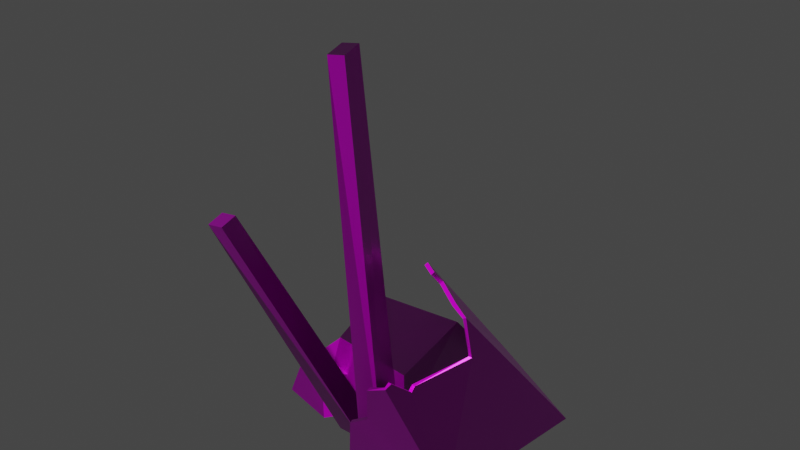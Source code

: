 # Source: Cluster02.blend  (saved by Blender 3.1.7; exported with 4.5.12 LTS)
import bpy
from mathutils import Matrix  # noqa: F401  (used for matrix-valued properties, if any)

bpy.ops.wm.read_factory_settings(use_empty=True)
scene = bpy.context.scene
scene.name = 'Scene'

# ---- images (referenced by path relative to the original .blend; pixels are not part of the script)
import os
ASSET_DIR = os.environ.get("B2B_ASSET_DIR", "")  # directory of the original .blend (textures are referenced by path, not embedded)
HERE = os.path.dirname(os.path.abspath(__file__))  # packed textures are extracted next to this script under _unpacked/

def load_image(name, relpath, width, height, colorspace="sRGB"):
    """Load a texture the original file referenced (path relative to the .blend, or extracted next to this script)."""
    p = next((c for c in (os.path.join(HERE, relpath), os.path.join(ASSET_DIR, relpath)) if relpath and os.path.exists(c)), "")
    if p:
        img = bpy.data.images.load(p, check_existing=True)
        img.name = name
    else:  # same state as the original file: an image datablock whose file is absent (Cycles renders it pink)
        img = bpy.data.images.new(name, width, height)
        img.source = "FILE"
        img.filepath = "//" + (relpath or name)
    img.colorspace_settings.name = colorspace
    return img
img_t_env_struct_scrapyard_metal_02_bc_dds = load_image('T_ENV_STRUCT_Scrapyard_Metal_02_BC.dds', 'T_ENV_STRUCT_Scrapyard_Metal_02_BC.dds', 1024, 1024, 'sRGB')
img_t_env_struct_scrapyard_metal_02_n_dds = load_image('T_ENV_STRUCT_Scrapyard_Metal_02_N.dds', 'T_ENV_STRUCT_Scrapyard_Metal_02_N.dds', 1024, 1024, 'sRGB')
img_t_env_struct_scrapyard_metal_01_n_dds = load_image('T_ENV_STRUCT_Scrapyard_Metal_01_N.dds', 'T_ENV_STRUCT_Scrapyard_Metal_01_N.dds', 1024, 1024, 'sRGB')

# ---- materials (node trees are filled in below, after node groups)
mat_mi_env_scrapyard_metal_01 = bpy.data.materials.new('MI_ENV_Scrapyard_Metal_01')
mat_mi_env_scrapyard_metal_01.use_transparent_shadow = False
mat_mi_env_scrapyard_metal_02 = bpy.data.materials.new('MI_ENV_Scrapyard_Metal_02')
mat_mi_env_scrapyard_metal_02.use_transparent_shadow = False

# ---- material node trees
mat_mi_env_scrapyard_metal_01.use_nodes = True; mat_mi_env_scrapyard_metal_01.node_tree.nodes.clear()
_N = mat_mi_env_scrapyard_metal_01.node_tree.nodes; _L = mat_mi_env_scrapyard_metal_01.node_tree.links
n0 = _N.new('ShaderNodeBsdfPrincipled'); n0.name = 'Principled BSDF'; n0.location = (10, 300)
n0.distribution = 'GGX'
n0.subsurface_method = 'RANDOM_WALK_SKIN'
n0.inputs[3].default_value = 1.45
n0.inputs[27].default_value = (0.0, 0.0, 0.0, 1.0)
n0.inputs[28].default_value = 1.0
n1 = _N.new('ShaderNodeOutputMaterial'); n1.name = 'Material Output'; n1.location = (300, 300)
n2 = _N.new('ShaderNodeTexImage'); n2.name = 'Image Texture'; n2.location = (-443, 321)
n2.image = img_t_env_struct_scrapyard_metal_02_bc_dds
n3 = _N.new('ShaderNodeTexImage'); n3.name = 'Image Texture.001'; n3.location = (-437, 7)
n3.image = img_t_env_struct_scrapyard_metal_02_n_dds
n4 = _N.new('ShaderNodeNormalMap'); n4.name = 'Normal Map'; n4.location = (-268, -274)
n5 = _N.new('ShaderNodeTexImage'); n5.name = 'Image Texture.002'; n5.location = (-571, -279)
n5.image = img_t_env_struct_scrapyard_metal_01_n_dds
_L.new(n0.outputs[0], n1.inputs[0])
_L.new(n2.outputs[0], n0.inputs[0])
_L.new(n3.outputs[0], n0.inputs[1])
_L.new(n3.outputs[0], n0.inputs[2])
_L.new(n5.outputs[0], n4.inputs[1])
_L.new(n4.outputs[0], n0.inputs[5])
n1.is_active_output = True
mat_mi_env_scrapyard_metal_02.use_nodes = True; mat_mi_env_scrapyard_metal_02.node_tree.nodes.clear()
_N = mat_mi_env_scrapyard_metal_02.node_tree.nodes; _L = mat_mi_env_scrapyard_metal_02.node_tree.links
n0 = _N.new('ShaderNodeBsdfPrincipled'); n0.name = 'Principled BSDF'; n0.location = (10, 300)
n0.distribution = 'GGX'
n0.subsurface_method = 'RANDOM_WALK_SKIN'
n0.inputs[3].default_value = 1.45
n0.inputs[27].default_value = (0.0, 0.0, 0.0, 1.0)
n0.inputs[28].default_value = 1.0
n1 = _N.new('ShaderNodeTexImage'); n1.name = 'Image Texture.001'; n1.location = (-437, 7)
n1.image = img_t_env_struct_scrapyard_metal_02_n_dds
n2 = _N.new('ShaderNodeTexImage'); n2.name = 'Image Texture'; n2.location = (-443, 321)
n2.image = img_t_env_struct_scrapyard_metal_02_bc_dds
n3 = _N.new('ShaderNodeNormalMap'); n3.name = 'Normal Map'; n3.location = (-268, -274)
n4 = _N.new('ShaderNodeOutputMaterial'); n4.name = 'Material Output'; n4.location = (300, 300)
n5 = _N.new('ShaderNodeTexImage'); n5.name = 'Image Texture.002'; n5.location = (-571, -279)
n5.image = img_t_env_struct_scrapyard_metal_01_n_dds
_L.new(n0.outputs[0], n4.inputs[0])
_L.new(n2.outputs[0], n0.inputs[0])
_L.new(n1.outputs[0], n0.inputs[1])
_L.new(n1.outputs[0], n0.inputs[2])
_L.new(n5.outputs[0], n3.inputs[1])
_L.new(n3.outputs[0], n0.inputs[5])
n4.is_active_output = True

# ---- world
world_world = bpy.data.worlds.new('World'); scene.world = world_world
world_world.use_nodes = True; world_world.node_tree.nodes.clear()
_N = world_world.node_tree.nodes; _L = world_world.node_tree.links
n0 = _N.new('ShaderNodeOutputWorld'); n0.name = 'World Output'; n0.location = (300, 300)
n1 = _N.new('ShaderNodeBackground'); n1.name = 'Background'; n1.location = (10, 300)
n1.inputs[0].default_value = (0.05088, 0.05088, 0.05088, 1.0)
_L.new(n1.outputs[0], n0.inputs[0])
n0.is_active_output = True
world_world.color = (0.05088, 0.05088, 0.05088)
world_world.use_sun_shadow = False
world_world.sun_shadow_jitter_overblur = 0.0

# ---- meshes
me_sm_env_struct_scrapyard_debris_cluster_02_md_001 = bpy.data.meshes.new('SM_ENV_STRUCT_ScrapYard_Debris_Cluster_02.md.001')
me_sm_env_struct_scrapyard_debris_cluster_02_md_001.from_pydata([(1.886, -1.371, 2.385), (2.414, 1.027, -0.6272), (1.94, -1.255, 1.656), (1.665, -2.401, 1.503), (1.674, -2.34, 1.588), (1.203, -2.789, 1.569), (1.011, -2.576, 0.82), (1.214, -2.852, 1.549), (1.022, -2.638, 0.7995), (1.011, -2.576, 0.82), (0.634, -2.622, 0.5278), (1.022, -2.638, 0.7995), (0.6226, -2.559, 0.5483), (0.6226, -2.559, 0.5483), (0.3078, -2.304, -0.6272), (0.634, -2.622, 0.5278), (0.2964, -2.242, -0.6272), (1.886, -1.371, 2.385), (2.005, -1.266, 1.662), (1.933, -1.353, 2.408), (1.94, -1.255, 1.656), (1.74, -2.35, 1.594), (1.94, -1.255, 1.656), (1.674, -2.34, 1.588), (2.005, -1.266, 1.662), (1.674, -2.34, 1.588), (1.731, -2.411, 1.509), (1.74, -2.35, 1.594), (1.665, -2.401, 1.503), (1.601, -2.734, 1.781), (1.665, -2.401, 1.503), (1.535, -2.724, 1.774), (1.731, -2.411, 1.509), (0.8761, -0.9745, 2.846), (0.3051, 2.16, -0.6272), (0.8484, -1.021, 2.806), (0.3329, 2.206, -0.6272), (0.8484, -1.021, 2.806), (1.052, -1.109, 2.738), (0.8761, -0.9745, 2.846), (1.08, -1.062, 2.778), (1.052, -1.109, 2.738), (1.119, -0.8768, 2.544), (1.08, -1.062, 2.778), (1.091, -0.9232, 2.504), (1.091, -0.9232, 2.504), (1.656, -1.256, 2.525), (1.119, -0.8768, 2.544), (1.628, -1.302, 2.485), (1.933, -1.353, 2.408), (1.656, -1.256, 2.525), (1.886, -1.371, 2.385), (1.628, -1.302, 2.485), (-0.8605, -1.69, -0.6272), (-1.657, -1.415, 0.03987), (-1.91, -1.445, -0.6272), (-1.043, -1.527, 0.122), (-1.784, 0.6821, -0.6272), (-1.91, -1.445, -0.6272), (-1.506, 0.08403, 0.2369), (-1.657, -1.415, 0.03987), (-1.043, -1.527, 0.122), (-0.58, -1.326, -0.6272), (-0.7063, -1.214, 0.122), (-0.8605, -1.69, -0.6272), (-1.299, 0.6209, -0.6272), (-1.506, 0.08403, 0.2369), (-1.126, 0.03014, 0.2369), (-1.784, 0.6821, -0.6272), (1.46, -0.9248, 1.939), (1.212, -1.968, 1.351), (1.213, -1.972, 0.4224), (1.465, 0.1254, 0.7347), (1.214, -1.977, -0.6272), (1.47, 1.317, -0.6272), (1.535, -2.809, 1.727), (1.011, -2.576, 0.82), (1.203, -2.789, 1.569), (2.078, -1.933, -0.6272), (0.6226, -2.559, 0.5483), (0.2964, -2.242, -0.6272), (1.535, -2.809, 1.727), (1.535, -2.724, 1.774), (2.078, -1.933, -0.6272), (1.022, -2.638, 0.7995), (1.574, -2.846, 1.72), (1.214, -2.852, 1.549), (2.117, -1.97, -0.6272), (0.634, -2.622, 0.5278), (0.3078, -2.304, -0.6272), (0.3329, 2.206, -0.6272), (2.414, 1.027, -0.6272), (0.3051, 2.16, -0.6272), (2.461, 1.045, -0.6272), (2.078, -1.933, -0.6272), (2.117, -1.97, -0.6272), (0.3078, -2.304, -0.6272), (0.2964, -2.242, -0.6272), (-1.077, -0.9886, 0.6317), (-0.3518, -0.3431, 1.389), (-0.9114, -0.1634, 1.219), (-0.6037, -1.191, 0.7805), (1.46, -0.9248, 1.939), (1.212, -1.968, 1.351), (-1.299, 0.6209, -0.6272), (-1.065, 0.6367, 0.3522), (-1.24, 1.545, -0.6272), (-1.126, 0.03014, 0.2369), (-0.9114, -0.1634, 1.219), (-1.077, -0.9886, 0.6317), (-1.231, -1.007, 0.03987), (1.091, -0.9232, 2.504), (1.052, -1.109, 2.738), (0.8484, -1.021, 2.806), (0.3051, 2.16, -0.6272), (1.886, -1.371, 2.385), (2.414, 1.027, -0.6272), (1.628, -1.302, 2.485), (2.461, 1.045, -0.6272), (1.933, -1.353, 2.408), (2.005, -1.266, 1.662), (2.117, -1.97, -0.6272), (1.731, -2.411, 1.509), (1.74, -2.35, 1.594), (1.574, -2.846, 1.72), (1.601, -2.734, 1.781), (1.119, -0.8768, 2.544), (0.8761, -0.9745, 2.846), (1.08, -1.062, 2.778), (0.3329, 2.206, -0.6272), (1.933, -1.353, 2.408), (1.656, -1.256, 2.525), (2.461, 1.045, -0.6272), (1.214, -2.852, 1.549), (1.535, -2.809, 1.727), (1.203, -2.789, 1.569), (1.574, -2.846, 1.72), (1.601, -2.734, 1.781), (1.535, -2.724, 1.774), (-0.7063, -1.214, 0.122), (-1.077, -0.9886, 0.6317), (-1.231, -1.007, 0.03987), (-0.6037, -1.191, 0.7805), (1.213, -1.972, 0.4224), (1.212, -1.968, 1.351), (-0.58, -1.326, -0.6272), (1.214, -1.977, -0.6272), (-1.231, -1.007, 0.03987), (-1.043, -1.527, 0.122), (-0.7063, -1.214, 0.122), (-1.657, -1.415, 0.03987), (-1.506, 0.08403, 0.2369), (-1.126, 0.03014, 0.2369), (-0.8605, -1.69, -0.6272), (-1.405, -1.027, -0.6272), (-0.58, -1.326, -0.6272), (-1.91, -1.445, -0.6272), (-1.784, 0.6821, -0.6272), (-1.299, 0.6209, -0.6272), (-1.065, 0.6367, 0.3522), (-0.1311, 1.452, -0.6272), (-1.24, 1.545, -0.6272), (-0.2528, 0.4725, 0.4751), (1.47, 1.317, -0.6272), (-0.9114, -0.1634, 1.219), (1.465, 0.1254, 0.7347), (-0.3518, -0.3431, 1.389), (1.46, -0.9248, 1.939), (0.4198, -1.67, -0.6272), (1.394, -3.409, 7.18), (0.9306, -1.67, -0.6272), (1.705, -3.432, 7.241), (1.39, -3.679, 7.093), (1.702, -3.702, 7.154), (1.705, -3.432, 7.241), (1.394, -3.409, 7.18), (1.39, -3.679, 7.093), (0.9306, -2.125, -0.6272), (1.702, -3.702, 7.154), (0.4198, -2.125, -0.6272), (1.394, -3.409, 7.18), (0.4198, -2.125, -0.6272), (1.39, -3.679, 7.093), (0.4198, -1.67, -0.6272), (0.9306, -1.67, -0.6272), (1.705, -3.432, 7.241), (0.9306, -2.125, -0.6272), (1.702, -3.702, 7.154), (-0.3598, -3.823, 4.38), (0.06983, -1.261, -0.6317), (-0.6715, -3.8, 4.319), (-0.441, -1.261, -0.6317), (-0.675, -4.07, 4.232), (-0.3634, -4.093, 4.293), (-0.3598, -3.823, 4.38), (-0.6715, -3.8, 4.319), (-0.675, -4.07, 4.232), (0.06983, -1.716, -0.6317), (-0.3634, -4.093, 4.293), (-0.441, -1.716, -0.6317), (-0.6715, -3.8, 4.319), (-0.441, -1.716, -0.6317), (-0.675, -4.07, 4.232), (-0.441, -1.261, -0.6317), (0.06983, -1.261, -0.6317), (-0.3598, -3.823, 4.38), (0.06983, -1.716, -0.6317), (-0.3634, -4.093, 4.293)], [], [(0, 1, 2), (2, 3, 4), (5, 6, 7), (8, 7, 6), (9, 10, 11), (10, 9, 12), (13, 14, 15), (14, 13, 16), (17, 18, 19), (18, 17, 20), (21, 22, 23), (22, 21, 24), (25, 26, 27), (26, 25, 28), (29, 30, 31), (30, 29, 32), (33, 34, 35), (34, 33, 36), (37, 38, 39), (39, 38, 40), (41, 42, 43), (42, 41, 44), (45, 46, 47), (46, 45, 48), (49, 50, 51), (50, 52, 51), (53, 54, 55), (54, 53, 56), (57, 58, 59), (60, 59, 58), (61, 62, 63), (62, 61, 64), (65, 66, 67), (66, 65, 68), (69, 70, 71), (71, 72, 69), (72, 71, 73), (73, 74, 72), (75, 76, 77), (76, 75, 78), (78, 79, 76), (79, 78, 80), (3, 81, 82), (81, 3, 83), (2, 83, 3), (83, 2, 1), (84, 85, 86), (85, 84, 87), (87, 84, 88), (87, 88, 89), (90, 91, 92), (91, 90, 93), (93, 94, 91), (94, 93, 95), (96, 94, 95), (94, 96, 97), (98, 99, 100), (99, 98, 101), (101, 102, 99), (102, 101, 103), (104, 105, 106), (105, 104, 107), (105, 107, 108), (107, 109, 108), (109, 107, 110), (111, 112, 113), (113, 114, 111), (114, 115, 111), (115, 114, 116), (111, 115, 117), (118, 119, 120), (121, 118, 120), (120, 122, 121), (120, 123, 122), (122, 124, 121), (124, 122, 125), (126, 127, 128), (127, 126, 129), (126, 130, 129), (130, 126, 131), (129, 130, 132), (133, 134, 135), (134, 133, 136), (137, 134, 136), (134, 137, 138), (139, 140, 141), (140, 139, 142), (143, 142, 139), (142, 143, 144), (145, 143, 139), (143, 145, 146), (147, 148, 149), (148, 147, 150), (151, 150, 147), (147, 152, 151), (153, 154, 155), (154, 153, 156), (157, 154, 156), (154, 157, 158), (159, 160, 161), (160, 159, 162), (162, 163, 160), (164, 162, 159), (162, 165, 163), (162, 164, 166), (166, 165, 162), (166, 167, 165), (168, 169, 170), (171, 170, 169), (172, 173, 174), (172, 174, 175), (176, 177, 178), (177, 176, 179), (180, 181, 182), (181, 180, 183), (184, 185, 186), (187, 186, 185), (188, 189, 190), (190, 189, 191), (192, 193, 194), (192, 194, 195), (196, 197, 198), (197, 196, 199), (200, 201, 202), (201, 200, 203), (204, 205, 206), (207, 206, 205)])
me_sm_env_struct_scrapyard_debris_cluster_02_md_001.polygons.foreach_set('material_index', [0, 0, 0, 0, 0, 0, 0, 0, 0, 0, 0, 0, 0, 0, 0, 0, 0, 0, 0, 0, 0, 0, 0, 0, 0, 0, 0, 0, 0, 0, 0, 0, 0, 0, 0, 0, 0, 0, 0, 0, 0, 0, 0, 0, 0, 0, 0, 0, 0, 0, 0, 0, 0, 0, 0, 0, 0, 0, 0, 0, 0, 0, 0, 0, 0, 0, 0, 0, 0, 0, 0, 0, 0, 0, 0, 0, 0, 0, 0, 0, 0, 0, 0, 0, 0, 0, 0, 0, 0, 0, 0, 0, 0, 0, 0, 0, 0, 0, 0, 0, 0, 0, 0, 0, 0, 0, 0, 1, 1, 1, 1, 1, 1, 1, 1, 1, 1, 1, 1, 1, 1, 1, 1, 1, 1, 1, 1])
_uv = me_sm_env_struct_scrapyard_debris_cluster_02_md_001.uv_layers.new(name='UV_SINGLE')
_uv.uv.foreach_set('vector', [2.982, 0.2192, 2.789, -0.2861, 3.018, 0.3159, 3.018, 0.3159, 3.172, 0.2554, 3.158, 0.2495, 1.415, -0.4004, 1.415, -0.4287, 1.418, -0.4004, 1.418, -0.4287, 1.418, -0.4004, 1.415, -0.4287, 1.415, -0.4287, 1.418, -0.4453, 1.418, -0.4287, 1.418, -0.4453, 1.415, -0.4287, 1.415, -0.4453, 1.415, -0.4453, 1.418, -0.4912, 1.418, -0.4453, 1.418, -0.4912, 1.415, -0.4453, 1.415, -0.4912, 1.415, -0.2969, 1.418, -0.3242, 1.418, -0.2969, 1.418, -0.3242, 1.415, -0.2969, 1.415, -0.3242, 1.418, -0.3643, 1.415, -0.3242, 1.415, -0.3652, 1.415, -0.3242, 1.418, -0.3643, 1.418, -0.3242, 1.415, -0.3652, 1.418, -0.3682, 1.418, -0.3643, 1.418, -0.3682, 1.415, -0.3652, 1.415, -0.3682, 1.418, -0.3838, 1.415, -0.3682, 1.415, -0.3848, 1.415, -0.3682, 1.418, -0.3838, 1.418, -0.3682, 1.418, -0.9277, 1.415, -0.7432, 1.415, -0.9277, 1.415, -0.7432, 1.418, -0.9277, 1.418, -0.7422, 1.415, -0.9277, 1.415, -0.9365, 1.418, -0.9277, 1.418, -0.9277, 1.415, -0.9365, 1.418, -0.9365, 1.415, -0.249, 1.418, -0.2598, 1.418, -0.249, 1.418, -0.2598, 1.415, -0.249, 1.415, -0.2598, 1.415, -0.2598, 1.418, -0.2861, 1.418, -0.2598, 1.418, -0.2861, 1.415, -0.2598, 1.415, -0.2861, 1.418, -0.2969, 1.418, -0.2861, 1.415, -0.2969, 1.418, -0.2861, 1.415, -0.2861, 1.415, -0.2969, 1.357, -0.07031, 1.31, -0.05273, 1.311, -0.08496, 1.31, -0.05273, 1.357, -0.07031, 1.337, -0.03906, 1.212, -0.08691, 1.311, -0.08496, 1.239, -0.04492, 1.31, -0.05273, 1.239, -0.04492, 1.311, -0.08496, 2.023, 0.2886, 2.061, 0.3135, 2.023, 0.3135, 2.061, 0.3135, 2.023, 0.2886, 2.061, 0.2886, 1.872, 0.3135, 1.922, 0.2886, 1.922, 0.3135, 1.922, 0.2886, 1.872, 0.3135, 1.872, 0.2886, 1.566, 0.3428, 1.514, 0.314, 1.514, 0.2681, 1.514, 0.2681, 1.617, 0.2837, 1.566, 0.3428, 1.617, 0.2837, 1.514, 0.2681, 1.514, 0.2168, 1.514, 0.2168, 1.676, 0.2168, 1.617, 0.2837, 3.209, 0.1997, 3.303, 0.08447, 3.258, 0.186, 3.303, 0.08447, 3.209, 0.1997, 3.188, -0.1562, 3.188, -0.1562, 3.363, 0.05713, 3.303, 0.08447, 3.363, 0.05713, 3.188, -0.1562, 3.436, -0.1016, 3.172, 0.2554, 3.209, 0.1997, 3.215, 0.2119, 3.209, 0.1997, 3.172, 0.2554, 3.188, -0.1562, 3.018, 0.3159, 3.188, -0.1562, 3.172, 0.2554, 3.188, -0.1562, 3.018, 0.3159, 2.789, -0.2861, 1.475, -0.0166, 1.559, 0.1055, 1.508, 0.08643, 1.559, 0.1055, 1.475, -0.0166, 1.614, -0.2354, 1.614, -0.2354, 1.475, -0.0166, 1.419, -0.04883, 1.614, -0.2354, 1.419, -0.04883, 1.364, -0.208, 1.418, -0.7422, 1.415, -0.71, 1.415, -0.7432, 1.415, -0.71, 1.418, -0.7422, 1.418, -0.71, 1.418, -0.71, 1.415, -0.582, 1.415, -0.71, 1.415, -0.582, 1.418, -0.71, 1.418, -0.582, 1.418, -0.4912, 1.415, -0.582, 1.418, -0.582, 1.415, -0.582, 1.418, -0.4912, 1.415, -0.4912, 1.476, 0.3828, 1.426, 0.3501, 1.453, 0.3384, 1.426, 0.3501, 1.476, 0.3828, 1.453, 0.395, 1.453, 0.395, 1.337, 0.3892, 1.426, 0.3501, 1.337, 0.3892, 1.453, 0.395, 1.364, 0.4419, 1.307, 0.05127, 1.295, 0.09912, 1.263, 0.04199, 1.295, 0.09912, 1.307, 0.05127, 1.325, 0.09912, 1.295, 0.09912, 1.325, 0.09912, 1.324, 0.1489, 1.325, 0.09912, 1.369, 0.1289, 1.324, 0.1489, 1.369, 0.1289, 1.325, 0.09912, 1.377, 0.09961, 2.857, 0.2529, 2.873, 0.2925, 2.844, 0.3066, 2.844, 0.3066, 2.459, -0.2275, 2.857, 0.2529, 2.459, -0.2275, 2.982, 0.2192, 2.857, 0.2529, 2.982, 0.2192, 2.459, -0.2275, 2.789, -0.2861, 2.857, 0.2529, 2.982, 0.2192, 2.949, 0.2417, 2.02, -0.3213, 1.788, 0.1519, 1.777, 0.05078, 1.614, -0.2354, 2.02, -0.3213, 1.777, 0.05078, 1.777, 0.05078, 1.616, 0.06641, 1.614, -0.2354, 1.777, 0.05078, 1.627, 0.07568, 1.616, 0.06641, 1.616, 0.06641, 1.559, 0.1055, 1.614, -0.2354, 1.559, 0.1055, 1.616, 0.06641, 1.575, 0.1108, 1.909, 0.1987, 1.918, 0.252, 1.892, 0.2349, 1.918, 0.252, 1.909, 0.1987, 2.34, -0.2334, 1.909, 0.1987, 1.788, 0.1519, 2.34, -0.2334, 1.788, 0.1519, 1.909, 0.1987, 1.822, 0.1787, 2.34, -0.2334, 1.788, 0.1519, 2.02, -0.3213, 1.418, -0.4004, 1.415, -0.3877, 1.415, -0.4004, 1.415, -0.3877, 1.418, -0.4004, 1.418, -0.3877, 1.418, -0.3838, 1.415, -0.3877, 1.418, -0.3877, 1.415, -0.3877, 1.418, -0.3838, 1.415, -0.3848, 1.193, 0.2666, 1.172, 0.2915, 1.166, 0.2627, 1.172, 0.2915, 1.193, 0.2666, 1.197, 0.2988, 1.294, 0.2808, 1.197, 0.2988, 1.193, 0.2666, 1.197, 0.2988, 1.294, 0.2808, 1.294, 0.3262, 1.201, 0.23, 1.294, 0.2808, 1.193, 0.2666, 1.294, 0.2808, 1.201, 0.23, 1.294, 0.23, 1.999, 0.3135, 2.023, 0.2886, 2.023, 0.3135, 2.023, 0.2886, 1.999, 0.3135, 1.999, 0.2886, 1.922, 0.2886, 1.999, 0.2886, 1.999, 0.3135, 1.999, 0.3135, 1.922, 0.3135, 1.922, 0.2886, 1.71, 0.2886, 1.752, 0.3135, 1.71, 0.3135, 1.752, 0.3135, 1.71, 0.2886, 1.752, 0.2886, 1.872, 0.2886, 1.752, 0.3135, 1.752, 0.2886, 1.752, 0.3135, 1.872, 0.2886, 1.872, 0.3135, 1.461, 0.2803, 1.415, 0.2178, 1.47, 0.2148, 1.415, 0.2178, 1.461, 0.2803, 1.421, 0.29, 1.421, 0.29, 1.337, 0.2217, 1.415, 0.2178, 1.453, 0.3384, 1.421, 0.29, 1.461, 0.2803, 1.421, 0.29, 1.337, 0.3105, 1.337, 0.2217, 1.421, 0.29, 1.453, 0.3384, 1.426, 0.3501, 1.426, 0.3501, 1.337, 0.3105, 1.421, 0.29, 1.426, 0.3501, 1.337, 0.3892, 1.337, 0.3105, 1.563, -0.75, 1.563, -0.3477, 1.539, -0.75, 1.539, -0.3477, 1.539, -0.75, 1.563, -0.3477, 1.563, -0.3252, 1.539, -0.3252, 1.539, -0.3477, 1.563, -0.3252, 1.539, -0.3477, 1.563, -0.3477, 1.491, -0.3477, 1.517, -0.75, 1.517, -0.3477, 1.517, -0.75, 1.491, -0.3477, 1.491, -0.75, 1.563, -0.3477, 1.586, -0.75, 1.586, -0.3477, 1.586, -0.75, 1.563, -0.3477, 1.563, -0.75, 1.539, -0.75, 1.539, -0.3477, 1.517, -0.75, 1.517, -0.3477, 1.517, -0.75, 1.539, -0.3477, 1.656, -0.458, 1.656, -0.7354, 1.681, -0.458, 1.681, -0.458, 1.656, -0.7354, 1.681, -0.7354, 1.701, -0.458, 1.701, -0.4355, 1.681, -0.4355, 1.701, -0.458, 1.681, -0.4355, 1.681, -0.458, 1.701, -0.458, 1.727, -0.7354, 1.727, -0.458, 1.727, -0.7354, 1.701, -0.458, 1.701, -0.7354, 1.681, -0.458, 1.701, -0.7354, 1.701, -0.458, 1.701, -0.7354, 1.681, -0.458, 1.681, -0.7354, 1.656, -0.7354, 1.656, -0.458, 1.643, -0.7354, 1.643, -0.458, 1.643, -0.7354, 1.656, -0.458])
_uv.active_render = True
_uv = me_sm_env_struct_scrapyard_debris_cluster_02_md_001.uv_layers.new(name='EXTRAUVS0')
_uv.uv.foreach_set('vector', [0.2292, 0.21, 0.03998, 0.2822, 0.2654, 0.1973, 0.2654, 0.1973, 0.2429, 0.1392, 0.2405, 0.144, 0.9321, 0.7539, 0.9321, 0.717, 0.9351, 0.7539, 0.9351, 0.717, 0.9351, 0.7539, 0.9321, 0.717, 0.9321, 0.717, 0.9351, 0.6946, 0.9351, 0.717, 0.9351, 0.6946, 0.9321, 0.717, 0.9321, 0.6946, 0.9321, 0.6946, 0.9351, 0.6331, 0.9351, 0.6946, 0.9351, 0.6331, 0.9321, 0.6946, 0.9321, 0.6328, 0.9321, 0.8913, 0.9351, 0.8557, 0.9351, 0.8915, 0.9351, 0.8557, 0.9321, 0.8913, 0.9321, 0.8556, 0.9351, 0.8016, 0.9321, 0.8556, 0.9321, 0.8013, 0.9321, 0.8556, 0.9351, 0.8016, 0.9351, 0.8557, 0.9321, 0.8013, 0.9351, 0.7966, 0.9351, 0.8016, 0.9351, 0.7966, 0.9321, 0.8013, 0.9321, 0.7964, 0.9351, 0.7758, 0.9321, 0.7964, 0.9321, 0.7751, 0.9321, 0.7964, 0.9351, 0.7758, 0.9351, 0.7966, 0.9351, 0.05176, 0.9321, 0.2983, 0.9321, 0.05176, 0.9321, 0.2983, 0.9351, 0.05176, 0.9351, 0.2988, 0.9321, 0.05176, 0.9321, 0.04004, 0.9351, 0.05176, 0.9351, 0.05176, 0.9321, 0.04004, 0.9351, 0.04053, 0.9321, 0.956, 0.9351, 0.9409, 0.9351, 0.9561, 0.9351, 0.9409, 0.9321, 0.956, 0.9321, 0.9408, 0.9321, 0.9408, 0.9351, 0.9064, 0.9351, 0.9409, 0.9351, 0.9064, 0.9321, 0.9408, 0.9321, 0.9061, 0.9351, 0.8915, 0.9351, 0.9064, 0.9321, 0.8913, 0.9351, 0.9064, 0.9321, 0.9061, 0.9321, 0.8913, 0.5586, 0.5601, 0.5049, 0.5801, 0.5059, 0.5437, 0.5049, 0.5801, 0.5586, 0.5601, 0.5356, 0.5952, 0.3945, 0.5408, 0.5059, 0.5437, 0.4248, 0.5891, 0.5049, 0.5801, 0.4248, 0.5891, 0.5059, 0.5437, 0.3433, 0.9362, 0.3792, 0.96, 0.3433, 0.96, 0.3792, 0.96, 0.3433, 0.9362, 0.3792, 0.9362, 0.1964, 0.96, 0.245, 0.9362, 0.245, 0.96, 0.245, 0.9362, 0.1964, 0.96, 0.1964, 0.9362, 0.668, 0.6116, 0.6992, 0.5559, 0.7476, 0.5559, 0.7476, 0.5559, 0.7314, 0.6663, 0.668, 0.6116, 0.7314, 0.6663, 0.7476, 0.5559, 0.8027, 0.5559, 0.8027, 0.5559, 0.8027, 0.7283, 0.7314, 0.6663, 0.2219, 0.1255, 0.1787, 0.08984, 0.2169, 0.1069, 0.1787, 0.08984, 0.2219, 0.1255, 0.08868, 0.1333, 0.08868, 0.1333, 0.1686, 0.06738, 0.1787, 0.08984, 0.1686, 0.06738, 0.08868, 0.1333, 0.1091, 0.04004, 0.2429, 0.1392, 0.2219, 0.1255, 0.2264, 0.123, 0.2219, 0.1255, 0.2429, 0.1392, 0.08868, 0.1333, 0.2654, 0.1973, 0.08868, 0.1333, 0.2429, 0.1392, 0.08868, 0.1333, 0.2654, 0.1973, 0.03998, 0.2822, 0.1572, 0.7828, 0.2042, 0.7506, 0.1969, 0.7703, 0.2042, 0.7506, 0.1572, 0.7828, 0.073, 0.7292, 0.073, 0.7292, 0.1572, 0.7828, 0.1448, 0.8043, 0.073, 0.7292, 0.1448, 0.8043, 0.0838, 0.8252, 0.9351, 0.2988, 0.9321, 0.3418, 0.9321, 0.2983, 0.9321, 0.3418, 0.9351, 0.2988, 0.9351, 0.3418, 0.9351, 0.3418, 0.9321, 0.5122, 0.9321, 0.3418, 0.9321, 0.5122, 0.9351, 0.3418, 0.9351, 0.5127, 0.9351, 0.6331, 0.9321, 0.5122, 0.9351, 0.5127, 0.9321, 0.5122, 0.9351, 0.6331, 0.9321, 0.6328, 0.4524, 0.7562, 0.5063, 0.7908, 0.4771, 0.8035, 0.5063, 0.7908, 0.4524, 0.7562, 0.4771, 0.7432, 0.4771, 0.7432, 0.6011, 0.7493, 0.5063, 0.7908, 0.6011, 0.7493, 0.4771, 0.7432, 0.5718, 0.6929, 0.7476, 0.8447, 0.7354, 0.8959, 0.7002, 0.835, 0.7354, 0.8959, 0.7476, 0.8447, 0.7676, 0.8962, 0.7354, 0.8959, 0.7676, 0.8962, 0.7661, 0.9497, 0.7676, 0.8962, 0.8154, 0.9279, 0.7661, 0.9497, 0.8154, 0.9279, 0.7676, 0.8962, 0.8232, 0.8969, 0.2419, 0.2568, 0.2566, 0.251, 0.262, 0.2617, 0.262, 0.2617, 0.06198, 0.4058, 0.2419, 0.2568, 0.06198, 0.4058, 0.2292, 0.21, 0.2419, 0.2568, 0.2292, 0.21, 0.06198, 0.4058, 0.03998, 0.2822, 0.2419, 0.2568, 0.2292, 0.21, 0.2377, 0.2227, 0.03998, 0.573, 0.2222, 0.6626, 0.1832, 0.6665, 0.073, 0.7292, 0.03998, 0.573, 0.1832, 0.6665, 0.1832, 0.6665, 0.1892, 0.7288, 0.073, 0.7292, 0.1832, 0.6665, 0.1929, 0.7246, 0.1892, 0.7288, 0.1892, 0.7288, 0.2042, 0.7506, 0.073, 0.7292, 0.2042, 0.7506, 0.1892, 0.7288, 0.2063, 0.7441, 0.24, 0.6157, 0.2605, 0.6125, 0.2539, 0.6228, 0.2605, 0.6125, 0.24, 0.6157, 0.07379, 0.4502, 0.24, 0.6157, 0.2222, 0.6626, 0.07379, 0.4502, 0.2222, 0.6626, 0.24, 0.6157, 0.2323, 0.6494, 0.07379, 0.4502, 0.2222, 0.6626, 0.03998, 0.573, 0.9351, 0.7539, 0.9321, 0.7706, 0.9321, 0.7539, 0.9321, 0.7706, 0.9351, 0.7539, 0.9351, 0.7716, 0.9351, 0.7758, 0.9321, 0.7706, 0.9351, 0.7716, 0.9321, 0.7706, 0.9351, 0.7758, 0.9321, 0.7751, 0.324, 0.4468, 0.3508, 0.4692, 0.3198, 0.4761, 0.3508, 0.4692, 0.324, 0.4468, 0.3584, 0.4419, 0.3394, 0.3389, 0.3584, 0.4419, 0.324, 0.4468, 0.3584, 0.4419, 0.3394, 0.3389, 0.3877, 0.3384, 0.2849, 0.4385, 0.3394, 0.3389, 0.324, 0.4468, 0.3394, 0.3389, 0.2849, 0.4385, 0.2847, 0.3384, 0.3191, 0.96, 0.3433, 0.9362, 0.3433, 0.96, 0.3433, 0.9362, 0.3191, 0.96, 0.3191, 0.9362, 0.245, 0.9362, 0.3191, 0.9362, 0.3191, 0.96, 0.3191, 0.96, 0.245, 0.96, 0.245, 0.9362, 0.03998, 0.9362, 0.08105, 0.96, 0.03998, 0.96, 0.08105, 0.96, 0.03998, 0.9362, 0.08105, 0.9362, 0.1964, 0.9362, 0.08105, 0.96, 0.08105, 0.9362, 0.08105, 0.96, 0.1964, 0.9362, 0.1964, 0.96, 0.4688, 0.8652, 0.5171, 0.9321, 0.4592, 0.9352, 0.5171, 0.9321, 0.4688, 0.8652, 0.5112, 0.8549, 0.5112, 0.8549, 0.6011, 0.9277, 0.5171, 0.9321, 0.4771, 0.8035, 0.5112, 0.8549, 0.4688, 0.8652, 0.5112, 0.8549, 0.6011, 0.833, 0.6011, 0.9277, 0.5112, 0.8549, 0.4771, 0.8035, 0.5063, 0.7908, 0.5063, 0.7908, 0.6011, 0.833, 0.5112, 0.8549, 0.5063, 0.7908, 0.6011, 0.7493, 0.6011, 0.833, 0.5137, 0.4233, 0.5137, 0.04639, 0.5371, 0.4233, 0.5371, 0.04639, 0.5371, 0.4233, 0.5137, 0.04639, 0.5137, 0.02539, 0.5371, 0.02539, 0.5371, 0.04639, 0.5137, 0.02539, 0.5371, 0.04639, 0.5137, 0.04639, 0.5815, 0.04639, 0.5581, 0.4233, 0.5581, 0.04639, 0.5581, 0.4233, 0.5815, 0.04639, 0.5815, 0.4233, 0.5137, 0.04639, 0.4932, 0.4233, 0.4932, 0.04639, 0.4932, 0.4233, 0.5137, 0.04639, 0.5137, 0.4233, 0.5371, 0.4233, 0.5371, 0.04639, 0.5581, 0.4233, 0.5581, 0.04639, 0.5581, 0.4233, 0.5371, 0.04639, 0.7427, 0.3286, 0.7427, 0.05566, 0.7676, 0.3286, 0.7676, 0.3286, 0.7427, 0.05566, 0.7676, 0.05566, 0.7871, 0.3286, 0.7871, 0.3506, 0.7676, 0.3506, 0.7871, 0.3286, 0.7676, 0.3506, 0.7676, 0.3286, 0.7871, 0.3286, 0.8125, 0.05566, 0.8125, 0.3286, 0.8125, 0.05566, 0.7871, 0.3286, 0.7871, 0.05566, 0.7676, 0.3286, 0.7871, 0.05566, 0.7871, 0.3286, 0.7871, 0.05566, 0.7676, 0.3286, 0.7676, 0.05566, 0.7427, 0.05566, 0.7427, 0.3286, 0.7295, 0.05566, 0.7295, 0.3286, 0.7295, 0.05566, 0.7427, 0.3286])
_ca = me_sm_env_struct_scrapyard_debris_cluster_02_md_001.color_attributes.new('PSKVTXCOL_0', 'BYTE_COLOR', 'CORNER')
_ca.data.foreach_set('color', [0.0, 0.0, 0.0, 1.0, 0.0, 0.0, 0.0, 1.0, 0.0, 0.0, 0.0, 1.0, 0.0, 0.0, 0.0, 1.0, 0.0, 0.0, 0.0, 1.0, 0.0, 0.0, 0.0, 1.0, 0.0, 0.0, 0.0, 1.0, 0.0, 0.0, 0.0, 1.0, 0.0, 0.0, 0.0, 1.0, 0.0, 0.0, 0.0, 1.0, 0.0, 0.0, 0.0, 1.0, 0.0, 0.0, 0.0, 1.0, 0.0, 0.0, 0.0, 1.0, 0.0, 0.0, 0.0, 1.0, 0.0, 0.0, 0.0, 1.0, 0.0, 0.0, 0.0, 1.0, 0.0, 0.0, 0.0, 1.0, 0.0, 0.0, 0.0, 1.0, 0.0, 0.0, 0.0, 1.0, 0.0, 0.0, 0.0, 1.0, 0.0, 0.0, 0.0, 1.0, 0.0, 0.0, 0.0, 1.0, 0.0, 0.0, 0.0, 1.0, 0.0, 0.0, 0.0, 1.0, 0.0, 0.0, 0.0, 1.0, 0.0, 0.0, 0.0, 1.0, 0.0, 0.0, 0.0, 1.0, 0.0, 0.0, 0.0, 1.0, 0.0, 0.0, 0.0, 1.0, 0.0, 0.0, 0.0, 1.0, 0.0, 0.0, 0.0, 1.0, 0.0, 0.0, 0.0, 1.0, 0.0, 0.0, 0.0, 1.0, 0.0, 0.0, 0.0, 1.0, 0.0, 0.0, 0.0, 1.0, 0.0, 0.0, 0.0, 1.0, 0.0, 0.0, 0.0, 1.0, 0.0, 0.0, 0.0, 1.0, 0.0, 0.0, 0.0, 1.0, 0.0, 0.0, 0.0, 1.0, 0.0, 0.0, 0.0, 1.0, 0.0, 0.0, 0.0, 1.0, 0.0, 0.0, 0.0, 1.0, 0.0, 0.0, 0.0, 1.0, 0.0, 0.0, 0.0, 1.0, 0.0, 0.0, 0.0, 1.0, 0.0, 0.0, 0.0, 1.0, 0.0, 0.0, 0.0, 1.0, 0.0, 0.0, 0.0, 1.0, 0.0, 0.0, 0.0, 1.0, 0.0, 0.0, 0.0, 1.0, 0.0, 0.0, 0.0, 1.0, 0.0, 0.0, 0.0, 1.0, 0.0, 0.0, 0.0, 1.0, 0.0, 0.0, 0.0, 1.0, 0.0, 0.0, 0.0, 1.0, 0.0, 0.0, 0.0, 1.0, 0.0, 0.0, 0.0, 1.0, 0.0, 0.0, 0.0, 1.0, 0.0, 0.0, 0.0, 1.0, 0.0, 0.0, 0.0, 1.0, 0.0, 0.0, 0.0, 1.0, 0.0, 0.0, 0.0, 1.0, 0.0, 0.0, 0.0, 1.0, 0.0, 0.0, 0.0, 1.0, 0.0, 0.0, 0.0, 1.0, 0.0, 0.0, 0.0, 1.0, 0.0, 0.0, 0.0, 1.0, 0.0, 0.0, 0.0, 1.0, 0.0, 0.0, 0.0, 1.0, 0.0, 0.0, 0.0, 1.0, 0.0, 0.0, 0.0, 1.0, 0.0, 0.0, 0.0, 1.0, 0.0, 0.0, 0.0, 1.0, 0.0, 0.0, 0.0, 1.0, 0.0, 0.0, 0.0, 1.0, 0.0, 0.0, 0.0, 1.0, 0.0, 0.0, 0.0, 1.0, 0.0, 0.0, 0.0, 1.0, 0.0, 0.0, 0.0, 1.0, 0.0, 0.0, 0.0, 1.0, 0.0, 0.0, 0.0, 1.0, 0.0, 0.0, 0.0, 1.0, 0.0, 0.0, 0.0, 1.0, 0.0, 0.0, 0.0, 1.0, 0.0, 0.0, 0.0, 1.0, 0.0, 0.0, 0.0, 1.0, 0.0, 0.0, 0.0, 1.0, 0.0, 0.0, 0.0, 1.0, 0.0, 0.0, 0.0, 1.0, 0.0, 0.0, 0.0, 1.0, 0.0, 0.0, 0.0, 1.0, 0.0, 0.0, 0.0, 1.0, 0.0, 0.0, 0.0, 1.0, 0.0, 0.0, 0.0, 1.0, 0.0, 0.0, 0.0, 1.0, 0.0, 0.0, 0.0, 1.0, 0.0, 0.0, 0.0, 1.0, 0.0, 0.0, 0.0, 1.0, 0.0, 0.0, 0.0, 1.0, 0.0, 0.0, 0.0, 1.0, 0.0, 0.0, 0.0, 1.0, 0.0, 0.0, 0.0, 1.0, 0.0, 0.0, 0.0, 1.0, 0.0, 0.0, 0.0, 1.0, 0.0, 0.0, 0.0, 1.0, 0.0, 0.0, 0.0, 1.0, 0.0, 0.0, 0.0, 1.0, 0.0, 0.0, 0.0, 1.0, 0.0, 0.0, 0.0, 1.0, 0.0, 0.0, 0.0, 1.0, 0.0, 0.0, 0.0, 1.0, 0.0, 0.0, 0.0, 1.0, 0.0, 0.0, 0.0, 1.0, 0.0, 0.0, 0.0, 1.0, 0.0, 0.0, 0.0, 1.0, 0.0, 0.0, 0.0, 1.0, 0.0, 0.0, 0.0, 1.0, 0.0, 0.0, 0.0, 1.0, 0.0, 0.0, 0.0, 1.0, 0.0, 0.0, 0.0, 1.0, 0.0, 0.0, 0.0, 1.0, 0.0, 0.0, 0.0, 1.0, 0.0, 0.0, 0.0, 1.0, 0.0, 0.0, 0.0, 1.0, 0.0, 0.0, 0.0, 1.0, 0.0, 0.0, 0.0, 1.0, 0.0, 0.0, 0.0, 1.0, 0.0, 0.0, 0.0, 1.0, 0.0, 0.0, 0.0, 1.0, 0.0, 0.0, 0.0, 1.0, 0.0, 0.0, 0.0, 1.0, 0.0, 0.0, 0.0, 1.0, 0.0, 0.0, 0.0, 1.0, 0.0, 0.0, 0.0, 1.0, 0.0, 0.0, 0.0, 1.0, 0.0, 0.0, 0.0, 1.0, 0.0, 0.0, 0.0, 1.0, 0.0, 0.0, 0.0, 1.0, 0.0, 0.0, 0.0, 1.0, 0.0, 0.0, 0.0, 1.0, 0.0, 0.0, 0.0, 1.0, 0.0, 0.0, 0.0, 1.0, 0.0, 0.0, 0.0, 1.0, 0.0, 0.0, 0.0, 1.0, 0.0, 0.0, 0.0, 1.0, 0.0, 0.0, 0.0, 1.0, 0.0, 0.0, 0.0, 1.0, 0.0, 0.0, 0.0, 1.0, 0.0, 0.0, 0.0, 1.0, 0.0, 0.0, 0.0, 1.0, 0.0, 0.0, 0.0, 1.0, 0.0, 0.0, 0.0, 1.0, 0.0, 0.0, 0.0, 1.0, 0.0, 0.0, 0.0, 1.0, 0.0, 0.0, 0.0, 1.0, 0.0, 0.0, 0.0, 1.0, 0.0, 0.0, 0.0, 1.0, 0.0, 0.0, 0.0, 1.0, 0.0, 0.0, 0.0, 1.0, 0.0, 0.0, 0.0, 1.0, 0.0, 0.0, 0.0, 1.0, 0.0, 0.0, 0.0, 1.0, 0.0, 0.0, 0.0, 1.0, 0.0, 0.0, 0.0, 1.0, 0.0, 0.0, 0.0, 1.0, 0.0, 0.0, 0.0, 1.0, 0.0, 0.0, 0.0, 1.0, 0.0, 0.0, 0.0, 1.0, 0.0, 0.0, 0.0, 1.0, 0.0, 0.0, 0.0, 1.0, 0.0, 0.0, 0.0, 1.0, 0.0, 0.0, 0.0, 1.0, 0.0, 0.0, 0.0, 1.0, 0.0, 0.0, 0.0, 1.0, 0.0, 0.0, 0.0, 1.0, 0.0, 0.0, 0.0, 1.0, 0.0, 0.0, 0.0, 1.0, 0.0, 0.0, 0.0, 1.0, 0.0, 0.0, 0.0, 1.0, 0.0, 0.0, 0.0, 1.0, 0.0, 0.0, 0.0, 1.0, 0.0, 0.0, 0.0, 1.0, 0.0, 0.0, 0.0, 1.0, 0.0, 0.0, 0.0, 1.0, 0.0, 0.0, 0.0, 1.0, 0.0, 0.0, 0.0, 1.0, 0.0, 0.0, 0.0, 1.0, 0.0, 0.0, 0.0, 1.0, 0.0, 0.0, 0.0, 1.0, 0.0, 0.0, 0.0, 1.0, 0.0, 0.0, 0.0, 1.0, 0.0, 0.0, 0.0, 1.0, 0.0, 0.0, 0.0, 1.0, 0.0, 0.0, 0.0, 1.0, 0.0, 0.0, 0.0, 1.0, 0.0, 0.0, 0.0, 1.0, 0.0, 0.0, 0.0, 1.0, 0.0, 0.0, 0.0, 1.0, 0.0, 0.0, 0.0, 1.0, 0.0, 0.0, 0.0, 1.0, 0.0, 0.0, 0.0, 1.0, 0.0, 0.0, 0.0, 1.0, 0.0, 0.0, 0.0, 1.0, 0.0, 0.0, 0.0, 1.0, 0.0, 0.0, 0.0, 1.0, 0.0, 0.0, 0.0, 1.0, 0.0, 0.0, 0.0, 1.0, 0.0, 0.0, 0.0, 1.0, 0.0, 0.0, 0.0, 1.0, 0.0, 0.0, 0.0, 1.0, 0.0, 0.0, 0.0, 1.0, 0.0, 0.0, 0.0, 1.0, 0.0, 0.0, 0.0, 1.0, 0.0, 0.0, 0.0, 1.0, 0.0, 0.0, 0.0, 1.0, 0.0, 0.0, 0.0, 1.0, 0.0, 0.0, 0.0, 1.0, 0.0, 0.0, 0.0, 1.0, 0.0, 0.0, 0.0, 1.0, 0.0, 0.0, 0.0, 1.0, 0.0, 0.0, 0.0, 1.0, 0.0, 0.0, 0.0, 1.0, 0.0, 0.0, 0.0, 1.0, 0.0, 0.0, 0.0, 1.0, 0.0, 0.0, 0.0, 1.0, 0.0, 0.0, 0.0, 1.0, 0.0, 0.0, 0.0, 1.0, 0.0, 0.0, 0.0, 1.0, 0.0, 0.0, 0.0, 1.0, 0.0, 0.0, 0.0, 1.0, 0.0, 0.0, 0.0, 1.0, 0.0, 0.0, 0.0, 1.0, 0.0, 0.0, 0.0, 1.0, 0.0, 0.0, 0.0, 1.0, 0.0, 0.0, 0.0, 1.0, 0.0, 0.0, 0.0, 1.0, 0.0, 0.0, 0.0, 1.0, 0.0, 0.0, 0.0, 1.0, 0.0, 0.0, 0.0, 1.0, 0.0, 0.0, 0.0, 1.0, 0.0, 0.0, 0.0, 1.0, 0.0, 0.0, 0.0, 1.0, 0.0, 0.0, 0.0, 1.0, 0.0, 0.0, 0.0, 1.0, 0.0, 0.0, 0.0, 1.0, 0.0, 0.0, 0.0, 1.0, 0.0, 0.0, 0.0, 1.0, 0.0, 0.0, 0.0, 1.0, 0.0, 0.0, 0.0, 1.0, 0.0, 0.0, 0.0, 1.0, 0.0, 0.0, 0.0, 1.0, 0.0, 0.0, 0.0, 1.0, 0.0, 0.0, 0.0, 1.0, 0.0, 0.0, 0.0, 1.0, 0.0, 0.0, 0.0, 1.0, 0.0, 0.0, 0.0, 1.0, 0.0, 0.0, 0.0, 1.0, 0.0, 0.0, 0.0, 1.0, 0.0, 0.0, 0.0, 1.0, 0.0, 0.0, 0.0, 1.0, 0.0, 0.0, 0.0, 1.0, 0.0, 0.0, 0.0, 1.0, 0.0, 0.0, 0.0, 1.0, 0.0, 0.0, 0.0, 1.0, 0.0, 0.0, 0.0, 1.0, 0.0, 0.0, 0.0, 1.0, 0.0, 0.0, 0.0, 1.0, 0.0, 0.0, 0.0, 1.0, 0.0, 0.0, 0.0, 1.0, 0.0, 0.0, 0.0, 1.0, 0.0, 0.0, 0.0, 1.0, 0.0, 0.0, 0.0, 1.0, 0.0, 0.0, 0.0, 1.0, 0.0, 0.0, 0.0, 1.0, 0.0, 0.0, 0.0, 1.0, 0.0, 0.0, 0.0, 1.0, 0.0, 0.0, 0.0, 1.0, 0.0, 0.0, 0.0, 1.0, 0.0, 0.0, 0.0, 1.0, 0.0, 0.0, 0.0, 1.0, 0.0, 0.0, 0.0, 1.0, 0.0, 0.0, 0.0, 1.0, 0.0, 0.0, 0.0, 1.0, 0.0, 0.0, 0.0, 1.0, 0.0, 0.0, 0.0, 1.0, 0.0, 0.0, 0.0, 1.0, 0.0, 0.0, 0.0, 1.0, 0.0, 0.0, 0.0, 1.0, 0.0, 0.0, 0.0, 1.0, 0.0, 0.0, 0.0, 1.0, 0.0, 0.0, 0.0, 1.0, 0.0, 0.0, 0.0, 1.0, 0.0, 0.0, 0.0, 1.0, 0.0, 0.0, 0.0, 1.0, 0.0, 0.0, 0.0, 1.0, 0.0, 0.0, 0.0, 1.0, 0.0, 0.0, 0.0, 1.0, 0.0, 0.0, 0.0, 1.0, 0.0, 0.0, 0.0, 1.0, 0.0, 0.0, 0.0, 1.0, 0.0, 0.0, 0.0, 1.0, 0.0, 0.0, 0.0, 1.0, 0.0, 0.0, 0.0, 1.0, 0.0, 0.0, 0.0, 1.0, 0.0, 0.0, 0.0, 1.0, 0.0, 0.0, 0.0, 1.0, 0.0, 0.0, 0.0, 1.0, 0.0, 0.0, 0.0, 1.0, 0.0, 0.0, 0.0, 1.0, 0.0, 0.0, 0.0, 1.0, 0.0, 0.0, 0.0, 1.0, 0.0, 0.0, 0.0, 1.0, 0.0, 0.0, 0.0, 1.0, 0.0, 0.0, 0.0, 1.0, 0.0, 0.0, 0.0, 1.0, 0.0, 0.0, 0.0, 1.0, 0.0, 0.0, 0.0, 1.0, 0.0, 0.0, 0.0, 1.0, 0.0, 0.0, 0.0, 1.0, 0.0, 0.0, 0.0, 1.0, 0.0, 0.0, 0.0, 1.0, 0.0, 0.0, 0.0, 1.0, 0.0, 0.0, 0.0, 1.0, 0.0, 0.0, 0.0, 1.0, 0.0, 0.0, 0.0, 1.0, 0.0, 0.0, 0.0, 1.0, 0.0, 0.0, 0.0, 1.0, 0.0, 0.0, 0.0, 1.0, 0.0, 0.0, 0.0, 1.0, 0.0, 0.0, 0.0, 1.0, 0.0, 0.0, 0.0, 1.0, 0.0, 0.0, 0.0, 1.0, 0.0, 0.0, 0.0, 1.0, 0.0, 0.0, 0.0, 1.0, 0.0, 0.0, 0.0, 1.0, 0.0, 0.0, 0.0, 1.0, 0.0, 0.0, 0.0, 1.0, 0.0, 0.0, 0.0, 1.0, 0.0, 0.0, 0.0, 1.0, 0.0, 0.0, 0.0, 1.0, 0.0, 0.0, 0.0, 1.0, 0.0, 0.0, 0.0, 1.0, 0.0, 0.0, 0.0, 1.0, 0.0, 0.0, 0.0, 1.0, 0.0, 0.0, 0.0, 1.0, 0.0, 0.0, 0.0, 1.0, 0.0, 0.0, 0.0, 1.0, 0.0, 0.0, 0.0, 1.0, 0.0, 0.0, 0.0, 1.0, 0.0, 0.0, 0.0, 1.0, 0.0, 0.0, 0.0, 1.0, 0.0, 0.0, 0.0, 1.0, 0.0, 0.0, 0.0, 1.0, 0.0, 0.0, 0.0, 1.0, 0.0, 0.0, 0.0, 1.0, 0.0, 0.0, 0.0, 1.0, 0.0, 0.0, 0.0, 1.0, 0.0, 0.0, 0.0, 1.0, 0.0, 0.0, 0.0, 1.0, 0.0, 0.0, 0.0, 1.0, 0.0, 0.0, 0.0, 1.0, 0.0, 0.0, 0.0, 1.0, 0.0, 0.0, 0.0, 1.0, 0.0, 0.0, 0.0, 1.0, 0.0, 0.0, 0.0, 1.0, 0.0, 0.0, 0.0, 1.0, 0.0, 0.0, 0.0, 1.0, 0.0, 0.0, 0.0, 1.0, 0.0, 0.0, 0.0, 1.0, 0.0, 0.0, 0.0, 1.0, 0.0, 0.0, 0.0, 1.0, 0.0, 0.0, 0.0, 1.0, 0.0, 0.0, 0.0, 1.0, 0.0, 0.0, 0.0, 1.0, 0.0, 0.0, 0.0, 1.0, 0.0, 0.0, 0.0, 1.0, 0.0, 0.0, 0.0, 1.0, 0.0, 0.0, 0.0, 1.0, 0.0, 0.0, 0.0, 1.0, 0.0, 0.0, 0.0, 1.0])
me_sm_env_struct_scrapyard_debris_cluster_02_md_001.materials.append(mat_mi_env_scrapyard_metal_01)
me_sm_env_struct_scrapyard_debris_cluster_02_md_001.materials.append(mat_mi_env_scrapyard_metal_02)
me_sm_env_struct_scrapyard_debris_cluster_02_md_001.use_remesh_fix_poles = True
me_sm_env_struct_scrapyard_debris_cluster_02_md_001.use_remesh_preserve_attributes = False
me_sm_env_struct_scrapyard_debris_cluster_02_md_001.update()

# ---- objects
ob_sm_env_struct_scrapyard_debris_cluster_02_mo = bpy.data.objects.new('SM_ENV_STRUCT_ScrapYard_Debris_Cluster_02.mo', me_sm_env_struct_scrapyard_debris_cluster_02_md_001)

# ---- transforms, parenting, visibility, modifiers, constraints
ob_sm_env_struct_scrapyard_debris_cluster_02_mo.location = (0.0, 0.0, 0.0)

# ---- collection membership
scene.collection.objects.link(ob_sm_env_struct_scrapyard_debris_cluster_02_mo)

# ---- scene / render settings (as saved in the file)
scene.frame_start = 1; scene.frame_end = 250; scene.frame_set(1)
scene.render.engine = 'BLENDER_EEVEE_NEXT'
scene.cycles.sampling_pattern = 'TABULATED_SOBOL'
scene.cycles.use_light_tree = False
scene.view_settings.view_transform = 'Filmic'
bpy.context.view_layer.update()

# ---- added for rendering (the .blend has no active camera and no usable light): camera, sun
cam_auto = bpy.data.cameras.new('AutoCamera')
cam_auto.lens = 50.0
cam_auto.sensor_width = 36.0
cam_auto.clip_end = 1000.0
ob_auto_camera = bpy.data.objects.new('AutoCamera', cam_auto)
scene.collection.objects.link(ob_auto_camera)
ob_auto_camera.location = (10.4428, -13.1445, 11.4384)
ob_auto_camera.rotation_euler = (1.09748, -7.21219e-08, 0.694738)
scene.camera = ob_auto_camera
light_auto_sun = bpy.data.lights.new('AutoSun', 'SUN')
light_auto_sun.energy = 3.0
light_auto_sun.angle = 0.0523599
ob_auto_sun = bpy.data.objects.new('AutoSun', light_auto_sun)
scene.collection.objects.link(ob_auto_sun)
ob_auto_sun.rotation_euler = (0.872665, 0.174533, 0.523599)
bpy.context.view_layer.update()
